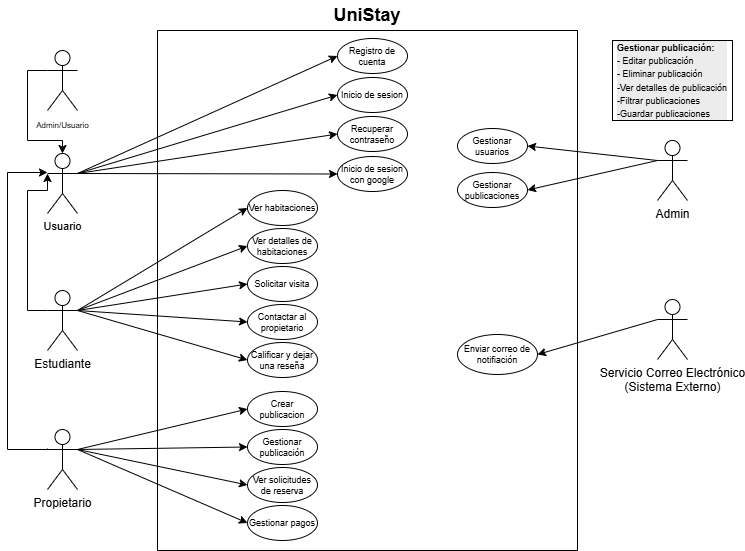

The diagram above was exported from draw.io. Its source (the exported page's mxGraphModel, read from the mxfile embedded in the PNG):
<mxGraphModel dx="1106" dy="565" grid="1" gridSize="10" guides="1" tooltips="1" connect="1" arrows="1" fold="1" page="1" pageScale="1" pageWidth="827" pageHeight="1169" math="0" shadow="0">
  <root>
    <mxCell id="0" />
    <mxCell id="1" parent="0" />
    <mxCell id="Z1umy1ktdwr4qnygEU7L-75" style="edgeStyle=none;shape=connector;rounded=0;orthogonalLoop=1;jettySize=auto;html=1;exitX=1;exitY=0.3333333333333333;exitDx=0;exitDy=0;exitPerimeter=0;entryX=0;entryY=0.5;entryDx=0;entryDy=0;strokeColor=default;align=center;verticalAlign=middle;fontFamily=Helvetica;fontSize=11;fontColor=default;labelBackgroundColor=default;endArrow=classic;" edge="1" parent="1" source="Z1umy1ktdwr4qnygEU7L-1" target="Z1umy1ktdwr4qnygEU7L-36">
      <mxGeometry relative="1" as="geometry" />
    </mxCell>
    <mxCell id="Z1umy1ktdwr4qnygEU7L-76" style="edgeStyle=none;shape=connector;rounded=0;orthogonalLoop=1;jettySize=auto;html=1;exitX=1;exitY=0.3333333333333333;exitDx=0;exitDy=0;exitPerimeter=0;entryX=0;entryY=0.5;entryDx=0;entryDy=0;strokeColor=default;align=center;verticalAlign=middle;fontFamily=Helvetica;fontSize=11;fontColor=default;labelBackgroundColor=default;endArrow=classic;" edge="1" parent="1" source="Z1umy1ktdwr4qnygEU7L-1" target="Z1umy1ktdwr4qnygEU7L-37">
      <mxGeometry relative="1" as="geometry" />
    </mxCell>
    <mxCell id="Z1umy1ktdwr4qnygEU7L-77" style="edgeStyle=none;shape=connector;rounded=0;orthogonalLoop=1;jettySize=auto;html=1;exitX=1;exitY=0.3333333333333333;exitDx=0;exitDy=0;exitPerimeter=0;entryX=0;entryY=0.5;entryDx=0;entryDy=0;strokeColor=default;align=center;verticalAlign=middle;fontFamily=Helvetica;fontSize=11;fontColor=default;labelBackgroundColor=default;endArrow=classic;" edge="1" parent="1" source="Z1umy1ktdwr4qnygEU7L-1" target="Z1umy1ktdwr4qnygEU7L-38">
      <mxGeometry relative="1" as="geometry" />
    </mxCell>
    <mxCell id="Z1umy1ktdwr4qnygEU7L-78" style="edgeStyle=none;shape=connector;rounded=0;orthogonalLoop=1;jettySize=auto;html=1;exitX=1;exitY=0.3333333333333333;exitDx=0;exitDy=0;exitPerimeter=0;entryX=0;entryY=0.5;entryDx=0;entryDy=0;strokeColor=default;align=center;verticalAlign=middle;fontFamily=Helvetica;fontSize=11;fontColor=default;labelBackgroundColor=default;endArrow=classic;" edge="1" parent="1" source="Z1umy1ktdwr4qnygEU7L-1" target="Z1umy1ktdwr4qnygEU7L-39">
      <mxGeometry relative="1" as="geometry" />
    </mxCell>
    <mxCell id="Z1umy1ktdwr4qnygEU7L-94" style="edgeStyle=none;shape=connector;rounded=0;orthogonalLoop=1;jettySize=auto;html=1;exitX=1;exitY=0.3333333333333333;exitDx=0;exitDy=0;exitPerimeter=0;entryX=0;entryY=0.5;entryDx=0;entryDy=0;strokeColor=default;align=center;verticalAlign=middle;fontFamily=Helvetica;fontSize=11;fontColor=default;labelBackgroundColor=default;endArrow=classic;" edge="1" parent="1" source="Z1umy1ktdwr4qnygEU7L-1" target="Z1umy1ktdwr4qnygEU7L-93">
      <mxGeometry relative="1" as="geometry" />
    </mxCell>
    <mxCell id="Z1umy1ktdwr4qnygEU7L-1" value="Estudiante" style="shape=umlActor;verticalLabelPosition=bottom;verticalAlign=top;html=1;outlineConnect=0;" vertex="1" parent="1">
      <mxGeometry x="110" y="290" width="30" height="60" as="geometry" />
    </mxCell>
    <mxCell id="Z1umy1ktdwr4qnygEU7L-80" style="edgeStyle=none;shape=connector;rounded=0;orthogonalLoop=1;jettySize=auto;html=1;exitX=1;exitY=0.3333333333333333;exitDx=0;exitDy=0;exitPerimeter=0;entryX=0;entryY=0.5;entryDx=0;entryDy=0;strokeColor=default;align=center;verticalAlign=middle;fontFamily=Helvetica;fontSize=11;fontColor=default;labelBackgroundColor=default;endArrow=classic;" edge="1" parent="1" source="Z1umy1ktdwr4qnygEU7L-2" target="Z1umy1ktdwr4qnygEU7L-40">
      <mxGeometry relative="1" as="geometry" />
    </mxCell>
    <mxCell id="Z1umy1ktdwr4qnygEU7L-81" style="edgeStyle=none;shape=connector;rounded=0;orthogonalLoop=1;jettySize=auto;html=1;exitX=1;exitY=0.3333333333333333;exitDx=0;exitDy=0;exitPerimeter=0;entryX=0;entryY=0.5;entryDx=0;entryDy=0;strokeColor=default;align=center;verticalAlign=middle;fontFamily=Helvetica;fontSize=11;fontColor=default;labelBackgroundColor=default;endArrow=classic;" edge="1" parent="1" source="Z1umy1ktdwr4qnygEU7L-2" target="Z1umy1ktdwr4qnygEU7L-42">
      <mxGeometry relative="1" as="geometry" />
    </mxCell>
    <mxCell id="Z1umy1ktdwr4qnygEU7L-82" style="edgeStyle=none;shape=connector;rounded=0;orthogonalLoop=1;jettySize=auto;html=1;exitX=1;exitY=0.3333333333333333;exitDx=0;exitDy=0;exitPerimeter=0;entryX=0;entryY=0.5;entryDx=0;entryDy=0;strokeColor=default;align=center;verticalAlign=middle;fontFamily=Helvetica;fontSize=11;fontColor=default;labelBackgroundColor=default;endArrow=classic;" edge="1" parent="1" source="Z1umy1ktdwr4qnygEU7L-2" target="Z1umy1ktdwr4qnygEU7L-43">
      <mxGeometry relative="1" as="geometry" />
    </mxCell>
    <mxCell id="Z1umy1ktdwr4qnygEU7L-97" style="edgeStyle=none;shape=connector;rounded=0;orthogonalLoop=1;jettySize=auto;html=1;exitX=1;exitY=0.3333333333333333;exitDx=0;exitDy=0;exitPerimeter=0;entryX=0;entryY=0.5;entryDx=0;entryDy=0;strokeColor=default;align=center;verticalAlign=middle;fontFamily=Helvetica;fontSize=11;fontColor=default;labelBackgroundColor=default;endArrow=classic;" edge="1" parent="1" source="Z1umy1ktdwr4qnygEU7L-2" target="Z1umy1ktdwr4qnygEU7L-95">
      <mxGeometry relative="1" as="geometry" />
    </mxCell>
    <mxCell id="Z1umy1ktdwr4qnygEU7L-2" value="Propietario" style="shape=umlActor;verticalLabelPosition=bottom;verticalAlign=top;html=1;outlineConnect=0;" vertex="1" parent="1">
      <mxGeometry x="110" y="429" width="30" height="60" as="geometry" />
    </mxCell>
    <mxCell id="Z1umy1ktdwr4qnygEU7L-10" value="" style="swimlane;startSize=0;" vertex="1" parent="1">
      <mxGeometry x="220" y="30" width="420" height="520" as="geometry" />
    </mxCell>
    <mxCell id="Z1umy1ktdwr4qnygEU7L-18" value="&lt;font&gt;Inicio de sesion&lt;/font&gt;" style="ellipse;whiteSpace=wrap;html=1;fontSize=9;" vertex="1" parent="Z1umy1ktdwr4qnygEU7L-10">
      <mxGeometry x="180" y="47" width="70" height="35" as="geometry" />
    </mxCell>
    <mxCell id="Z1umy1ktdwr4qnygEU7L-33" value="&lt;font&gt;Registro de cuenta&lt;/font&gt;" style="ellipse;whiteSpace=wrap;html=1;fontSize=9;" vertex="1" parent="Z1umy1ktdwr4qnygEU7L-10">
      <mxGeometry x="180" y="8" width="70" height="35" as="geometry" />
    </mxCell>
    <mxCell id="Z1umy1ktdwr4qnygEU7L-34" value="&lt;font&gt;Inicio de sesion con google&lt;/font&gt;" style="ellipse;whiteSpace=wrap;html=1;fontSize=9;" vertex="1" parent="Z1umy1ktdwr4qnygEU7L-10">
      <mxGeometry x="180" y="126" width="70" height="35" as="geometry" />
    </mxCell>
    <mxCell id="Z1umy1ktdwr4qnygEU7L-35" value="&lt;font&gt;Recuperar contraseño&lt;/font&gt;" style="ellipse;whiteSpace=wrap;html=1;fontSize=9;" vertex="1" parent="Z1umy1ktdwr4qnygEU7L-10">
      <mxGeometry x="180" y="86" width="70" height="35" as="geometry" />
    </mxCell>
    <mxCell id="Z1umy1ktdwr4qnygEU7L-36" value="&lt;font&gt;Ver habitaciones&lt;/font&gt;" style="ellipse;whiteSpace=wrap;html=1;fontSize=9;" vertex="1" parent="Z1umy1ktdwr4qnygEU7L-10">
      <mxGeometry x="90" y="160" width="70" height="35" as="geometry" />
    </mxCell>
    <mxCell id="Z1umy1ktdwr4qnygEU7L-37" value="&lt;font&gt;Ver detalles de habitaciones&lt;/font&gt;" style="ellipse;whiteSpace=wrap;html=1;fontSize=9;" vertex="1" parent="Z1umy1ktdwr4qnygEU7L-10">
      <mxGeometry x="90" y="198" width="70" height="35" as="geometry" />
    </mxCell>
    <mxCell id="Z1umy1ktdwr4qnygEU7L-38" value="&lt;font&gt;Solicitar visita&lt;/font&gt;" style="ellipse;whiteSpace=wrap;html=1;fontSize=9;" vertex="1" parent="Z1umy1ktdwr4qnygEU7L-10">
      <mxGeometry x="90" y="236" width="70" height="35" as="geometry" />
    </mxCell>
    <mxCell id="Z1umy1ktdwr4qnygEU7L-39" value="&lt;font&gt;Contactar al propietario&lt;/font&gt;" style="ellipse;whiteSpace=wrap;html=1;fontSize=9;" vertex="1" parent="Z1umy1ktdwr4qnygEU7L-10">
      <mxGeometry x="90" y="274" width="70" height="35" as="geometry" />
    </mxCell>
    <mxCell id="Z1umy1ktdwr4qnygEU7L-40" value="&lt;font&gt;Crear publicacion&lt;/font&gt;" style="ellipse;whiteSpace=wrap;html=1;fontSize=9;" vertex="1" parent="Z1umy1ktdwr4qnygEU7L-10">
      <mxGeometry x="90" y="361" width="70" height="35" as="geometry" />
    </mxCell>
    <mxCell id="Z1umy1ktdwr4qnygEU7L-41" value="&lt;font&gt;Gestionar usuarios&lt;/font&gt;" style="ellipse;whiteSpace=wrap;html=1;fontSize=9;" vertex="1" parent="Z1umy1ktdwr4qnygEU7L-10">
      <mxGeometry x="300" y="98" width="70" height="35" as="geometry" />
    </mxCell>
    <mxCell id="Z1umy1ktdwr4qnygEU7L-42" value="&lt;font&gt;Gestionar publicación&lt;/font&gt;" style="ellipse;whiteSpace=wrap;html=1;fontSize=9;" vertex="1" parent="Z1umy1ktdwr4qnygEU7L-10">
      <mxGeometry x="90" y="399" width="70" height="35" as="geometry" />
    </mxCell>
    <mxCell id="Z1umy1ktdwr4qnygEU7L-43" value="&lt;font&gt;Ver solicitudes de reserva&lt;/font&gt;" style="ellipse;whiteSpace=wrap;html=1;fontSize=9;" vertex="1" parent="Z1umy1ktdwr4qnygEU7L-10">
      <mxGeometry x="90" y="437" width="70" height="35" as="geometry" />
    </mxCell>
    <mxCell id="Z1umy1ktdwr4qnygEU7L-44" value="&lt;font&gt;Gestionar publicaciones&lt;/font&gt;" style="ellipse;whiteSpace=wrap;html=1;fontSize=9;" vertex="1" parent="Z1umy1ktdwr4qnygEU7L-10">
      <mxGeometry x="300" y="142" width="70" height="35" as="geometry" />
    </mxCell>
    <mxCell id="Z1umy1ktdwr4qnygEU7L-48" value="&lt;font&gt;Enviar correo de notifiación&lt;/font&gt;" style="ellipse;whiteSpace=wrap;html=1;fontSize=9;" vertex="1" parent="Z1umy1ktdwr4qnygEU7L-10">
      <mxGeometry x="300" y="304" width="80" height="40" as="geometry" />
    </mxCell>
    <mxCell id="Z1umy1ktdwr4qnygEU7L-93" value="&lt;font&gt;Calificar y dejar una reseña&lt;/font&gt;" style="ellipse;whiteSpace=wrap;html=1;fontSize=9;" vertex="1" parent="Z1umy1ktdwr4qnygEU7L-10">
      <mxGeometry x="90" y="312" width="70" height="35" as="geometry" />
    </mxCell>
    <mxCell id="Z1umy1ktdwr4qnygEU7L-95" value="&lt;font&gt;Gestionar pagos&lt;/font&gt;" style="ellipse;whiteSpace=wrap;html=1;fontSize=9;" vertex="1" parent="Z1umy1ktdwr4qnygEU7L-10">
      <mxGeometry x="90" y="475" width="70" height="35" as="geometry" />
    </mxCell>
    <mxCell id="Z1umy1ktdwr4qnygEU7L-11" value="&lt;b&gt;&lt;font style=&quot;font-size: 18px;&quot;&gt;UniStay&lt;/font&gt;&lt;/b&gt;" style="text;html=1;whiteSpace=wrap;strokeColor=none;fillColor=none;align=center;verticalAlign=middle;rounded=0;" vertex="1" parent="1">
      <mxGeometry x="400" width="60" height="30" as="geometry" />
    </mxCell>
    <mxCell id="Z1umy1ktdwr4qnygEU7L-86" style="edgeStyle=none;shape=connector;rounded=0;orthogonalLoop=1;jettySize=auto;html=1;exitX=0;exitY=0.3333333333333333;exitDx=0;exitDy=0;exitPerimeter=0;entryX=1;entryY=0.5;entryDx=0;entryDy=0;strokeColor=default;align=center;verticalAlign=middle;fontFamily=Helvetica;fontSize=11;fontColor=default;labelBackgroundColor=default;endArrow=classic;" edge="1" parent="1" source="Z1umy1ktdwr4qnygEU7L-13" target="Z1umy1ktdwr4qnygEU7L-48">
      <mxGeometry relative="1" as="geometry" />
    </mxCell>
    <mxCell id="Z1umy1ktdwr4qnygEU7L-13" value="Servicio Correo Electrónico&lt;div&gt;(Sistema Externo)&lt;/div&gt;" style="shape=umlActor;verticalLabelPosition=bottom;verticalAlign=top;html=1;outlineConnect=0;" vertex="1" parent="1">
      <mxGeometry x="720" y="299" width="30" height="60" as="geometry" />
    </mxCell>
    <mxCell id="Z1umy1ktdwr4qnygEU7L-83" style="edgeStyle=none;shape=connector;rounded=0;orthogonalLoop=1;jettySize=auto;html=1;exitX=0;exitY=0.3333333333333333;exitDx=0;exitDy=0;exitPerimeter=0;entryX=1;entryY=0.5;entryDx=0;entryDy=0;strokeColor=default;align=center;verticalAlign=middle;fontFamily=Helvetica;fontSize=11;fontColor=default;labelBackgroundColor=default;endArrow=classic;" edge="1" parent="1" source="Z1umy1ktdwr4qnygEU7L-14" target="Z1umy1ktdwr4qnygEU7L-41">
      <mxGeometry relative="1" as="geometry" />
    </mxCell>
    <mxCell id="Z1umy1ktdwr4qnygEU7L-85" style="edgeStyle=none;shape=connector;rounded=0;orthogonalLoop=1;jettySize=auto;html=1;exitX=0;exitY=0.3333333333333333;exitDx=0;exitDy=0;exitPerimeter=0;entryX=1;entryY=0.5;entryDx=0;entryDy=0;strokeColor=default;align=center;verticalAlign=middle;fontFamily=Helvetica;fontSize=11;fontColor=default;labelBackgroundColor=default;endArrow=classic;" edge="1" parent="1" source="Z1umy1ktdwr4qnygEU7L-14" target="Z1umy1ktdwr4qnygEU7L-44">
      <mxGeometry relative="1" as="geometry" />
    </mxCell>
    <mxCell id="Z1umy1ktdwr4qnygEU7L-14" value="Admin" style="shape=umlActor;verticalLabelPosition=bottom;verticalAlign=top;html=1;outlineConnect=0;" vertex="1" parent="1">
      <mxGeometry x="720" y="140" width="30" height="60" as="geometry" />
    </mxCell>
    <mxCell id="Z1umy1ktdwr4qnygEU7L-63" value="Usuario" style="shape=umlActor;verticalLabelPosition=bottom;verticalAlign=top;html=1;outlineConnect=0;fontFamily=Helvetica;fontSize=11;fontColor=default;labelBackgroundColor=default;" vertex="1" parent="1">
      <mxGeometry x="110" y="153" width="30" height="60" as="geometry" />
    </mxCell>
    <mxCell id="Z1umy1ktdwr4qnygEU7L-70" style="edgeStyle=none;shape=connector;rounded=0;orthogonalLoop=1;jettySize=auto;html=1;exitX=1;exitY=0.3333333333333333;exitDx=0;exitDy=0;exitPerimeter=0;entryX=0;entryY=0.5;entryDx=0;entryDy=0;strokeColor=default;align=center;verticalAlign=middle;fontFamily=Helvetica;fontSize=11;fontColor=default;labelBackgroundColor=default;endArrow=classic;" edge="1" parent="1" source="Z1umy1ktdwr4qnygEU7L-63" target="Z1umy1ktdwr4qnygEU7L-33">
      <mxGeometry relative="1" as="geometry" />
    </mxCell>
    <mxCell id="Z1umy1ktdwr4qnygEU7L-71" style="edgeStyle=none;shape=connector;rounded=0;orthogonalLoop=1;jettySize=auto;html=1;exitX=1;exitY=0.3333333333333333;exitDx=0;exitDy=0;exitPerimeter=0;entryX=0;entryY=0.5;entryDx=0;entryDy=0;strokeColor=default;align=center;verticalAlign=middle;fontFamily=Helvetica;fontSize=11;fontColor=default;labelBackgroundColor=default;endArrow=classic;" edge="1" parent="1" source="Z1umy1ktdwr4qnygEU7L-63" target="Z1umy1ktdwr4qnygEU7L-18">
      <mxGeometry relative="1" as="geometry" />
    </mxCell>
    <mxCell id="Z1umy1ktdwr4qnygEU7L-72" style="edgeStyle=none;shape=connector;rounded=0;orthogonalLoop=1;jettySize=auto;html=1;exitX=1;exitY=0.3333333333333333;exitDx=0;exitDy=0;exitPerimeter=0;entryX=0;entryY=0.5;entryDx=0;entryDy=0;strokeColor=default;align=center;verticalAlign=middle;fontFamily=Helvetica;fontSize=11;fontColor=default;labelBackgroundColor=default;endArrow=classic;" edge="1" parent="1" source="Z1umy1ktdwr4qnygEU7L-63" target="Z1umy1ktdwr4qnygEU7L-35">
      <mxGeometry relative="1" as="geometry" />
    </mxCell>
    <mxCell id="Z1umy1ktdwr4qnygEU7L-73" style="edgeStyle=none;shape=connector;rounded=0;orthogonalLoop=1;jettySize=auto;html=1;exitX=1;exitY=0.3333333333333333;exitDx=0;exitDy=0;exitPerimeter=0;entryX=0;entryY=0.5;entryDx=0;entryDy=0;strokeColor=default;align=center;verticalAlign=middle;fontFamily=Helvetica;fontSize=11;fontColor=default;labelBackgroundColor=default;endArrow=classic;" edge="1" parent="1" source="Z1umy1ktdwr4qnygEU7L-63" target="Z1umy1ktdwr4qnygEU7L-34">
      <mxGeometry relative="1" as="geometry" />
    </mxCell>
    <mxCell id="Z1umy1ktdwr4qnygEU7L-87" style="edgeStyle=orthogonalEdgeStyle;shape=connector;rounded=0;orthogonalLoop=1;jettySize=auto;html=1;exitX=0;exitY=0.3333333333333333;exitDx=0;exitDy=0;exitPerimeter=0;entryX=0;entryY=0.3333333333333333;entryDx=0;entryDy=0;entryPerimeter=0;strokeColor=default;align=center;verticalAlign=middle;fontFamily=Helvetica;fontSize=11;fontColor=default;labelBackgroundColor=default;endArrow=classic;" edge="1" parent="1" source="Z1umy1ktdwr4qnygEU7L-1" target="Z1umy1ktdwr4qnygEU7L-63">
      <mxGeometry relative="1" as="geometry">
        <Array as="points">
          <mxPoint x="90" y="310" />
          <mxPoint x="90" y="190" />
          <mxPoint x="110" y="190" />
        </Array>
      </mxGeometry>
    </mxCell>
    <mxCell id="Z1umy1ktdwr4qnygEU7L-89" style="edgeStyle=orthogonalEdgeStyle;shape=connector;rounded=0;orthogonalLoop=1;jettySize=auto;html=1;exitX=0;exitY=0.3333333333333333;exitDx=0;exitDy=0;exitPerimeter=0;entryX=0;entryY=0.3333333333333333;entryDx=0;entryDy=0;entryPerimeter=0;strokeColor=default;align=center;verticalAlign=middle;fontFamily=Helvetica;fontSize=11;fontColor=default;labelBackgroundColor=default;endArrow=classic;" edge="1" parent="1">
      <mxGeometry relative="1" as="geometry">
        <mxPoint x="110" y="448" as="sourcePoint" />
        <mxPoint x="110" y="172" as="targetPoint" />
        <Array as="points">
          <mxPoint x="110" y="449" />
          <mxPoint x="70" y="449" />
          <mxPoint x="70" y="172" />
        </Array>
      </mxGeometry>
    </mxCell>
    <mxCell id="Z1umy1ktdwr4qnygEU7L-90" value="&lt;font style=&quot;font-size: 8px;&quot;&gt;Admin/Usuario&lt;/font&gt;" style="shape=umlActor;verticalLabelPosition=bottom;verticalAlign=top;html=1;outlineConnect=0;" vertex="1" parent="1">
      <mxGeometry x="110" y="50" width="30" height="60" as="geometry" />
    </mxCell>
    <mxCell id="Z1umy1ktdwr4qnygEU7L-92" value="&lt;div style=&quot;background-color: rgb(236, 236, 236); text-align: justify;&quot;&gt;&lt;span style=&quot;background-color: transparent; color: light-dark(rgb(0, 0, 0), rgb(255, 255, 255));&quot;&gt;&lt;font style=&quot;font-size: 9px;&quot;&gt;&lt;b&gt;Gestionar publicación:&lt;/b&gt;&lt;/font&gt;&lt;/span&gt;&lt;/div&gt;&lt;div style=&quot;background-color: rgb(236, 236, 236); text-align: justify;&quot;&gt;&lt;font style=&quot;font-size: 9px;&quot;&gt;- Editar publicación&lt;/font&gt;&lt;/div&gt;&lt;div style=&quot;background-color: rgb(236, 236, 236); text-align: justify;&quot;&gt;&lt;font style=&quot;line-height: 7.2px; font-size: 9px;&quot;&gt;- Eliminar publicación&lt;/font&gt;&lt;/div&gt;&lt;div style=&quot;background-color: rgb(236, 236, 236); text-align: justify;&quot;&gt;&lt;font style=&quot;font-size: 9px;&quot;&gt;-Ver detalles de publicación&lt;/font&gt;&lt;/div&gt;&lt;div style=&quot;background-color: rgb(236, 236, 236); text-align: justify;&quot;&gt;&lt;font style=&quot;font-size: 9px;&quot;&gt;-Filtrar publicaciones&lt;/font&gt;&lt;/div&gt;&lt;div style=&quot;background-color: rgb(236, 236, 236); text-align: justify;&quot;&gt;&lt;font style=&quot;font-size: 9px;&quot;&gt;-Guardar publicaciones&lt;/font&gt;&lt;/div&gt;" style="rounded=0;whiteSpace=wrap;html=1;fontFamily=Helvetica;fontSize=11;fontColor=default;labelBackgroundColor=default;" vertex="1" parent="1">
      <mxGeometry x="675" y="40" width="120" height="80" as="geometry" />
    </mxCell>
    <mxCell id="Z1umy1ktdwr4qnygEU7L-96" style="edgeStyle=orthogonalEdgeStyle;shape=connector;rounded=0;orthogonalLoop=1;jettySize=auto;html=1;exitX=0;exitY=0.3333333333333333;exitDx=0;exitDy=0;exitPerimeter=0;entryX=0.5;entryY=0;entryDx=0;entryDy=0;entryPerimeter=0;strokeColor=default;align=center;verticalAlign=middle;fontFamily=Helvetica;fontSize=11;fontColor=default;labelBackgroundColor=default;endArrow=classic;" edge="1" parent="1" source="Z1umy1ktdwr4qnygEU7L-90" target="Z1umy1ktdwr4qnygEU7L-63">
      <mxGeometry relative="1" as="geometry">
        <Array as="points">
          <mxPoint x="90" y="70" />
          <mxPoint x="90" y="140" />
          <mxPoint x="125" y="140" />
        </Array>
      </mxGeometry>
    </mxCell>
  </root>
</mxGraphModel>